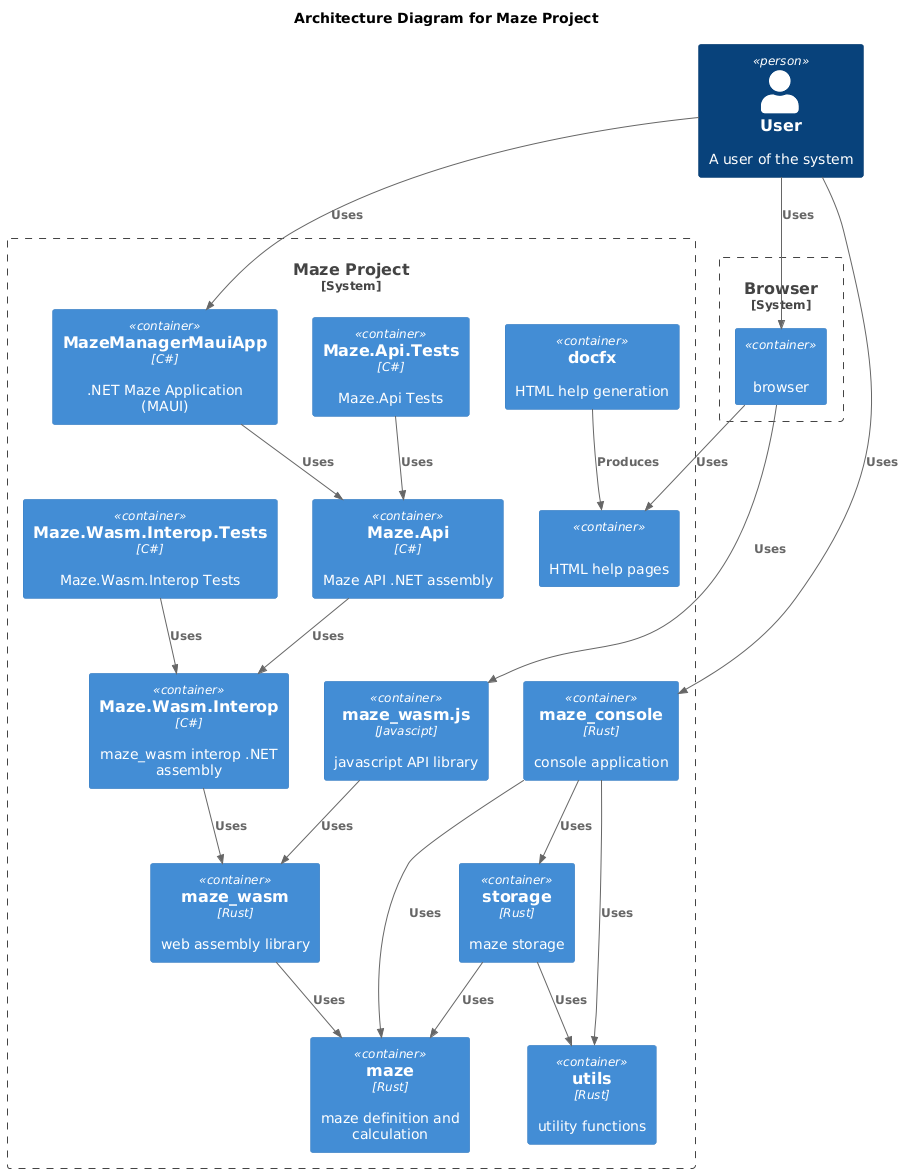

The diagram above was rendered by PlantUML. Its source (embedded in the PNG):
@startuml

!include https://raw.githubusercontent.com/plantuml-stdlib/C4-PlantUML/master/C4_Container.puml

title Architecture Diagram for Maze Project

Person(user, "User", "A user of the system")

System_Boundary(c1, "Browser") {
    Container(browser, "", "", "browser")
}

System_Boundary(c2, "Maze Project") {
    Container(html_help, "", "", "HTML help pages")
    Container(docfx, "docfx", "", "HTML help generation")
    Container(maze_maui_app_net, "MazeManagerMauiApp", "C#", ".NET Maze Application (MAUI)")
    Container(maze_api_net_tests, "Maze.Api.Tests", "C#", "Maze.Api Tests")
    Container(maze_api_net, "Maze.Api", "C#", "Maze API .NET assembly")
    Container(maze_wasm_interop_net_tests, "Maze.Wasm.Interop.Tests", "C#", "Maze.Wasm.Interop Tests")
    Container(maze_wasm_interop_net, "Maze.Wasm.Interop", "C#", "maze_wasm interop .NET assembly")
    Container(maze_wasm_js, "maze_wasm.js", "Javascipt", "javascript API library")
    Container(maze_wasm, "maze_wasm", "Rust", "web assembly library")
    Container(maze_console, "maze_console", "Rust", "console application")
    Container(storage, "storage", "Rust", "maze storage")
    Container(maze, "maze", "Rust", "maze definition and calculation")
    Container(utils, "utils", "Rust", "utility functions")
}

Rel(user, browser, "Uses")
Rel(browser, html_help, "Uses")
Rel(browser, maze_wasm_js, "Uses")
Rel(docfx, html_help, "Produces")
Rel(user, maze_console, "Uses")
Rel(maze_console, maze, "Uses")
Rel(maze_console, storage, "Uses")
Rel(maze_console, utils, "Uses")
Rel(user, maze_maui_app_net, "Uses")
Rel(maze_maui_app_net, maze_api_net, "Uses")
Rel(maze_api_net_tests, maze_api_net, "Uses")
Rel(maze_api_net, maze_wasm_interop_net, "Uses")
Rel(maze_wasm_interop_net_tests, maze_wasm_interop_net, "Uses")
Rel(maze_wasm_interop_net, maze_wasm, "Uses")
Rel(maze_wasm_js, maze_wasm, "Uses")
Rel(maze_wasm, maze, "Uses")
Rel(storage, maze, "Uses")
Rel(storage, utils, "Uses")

@enduml